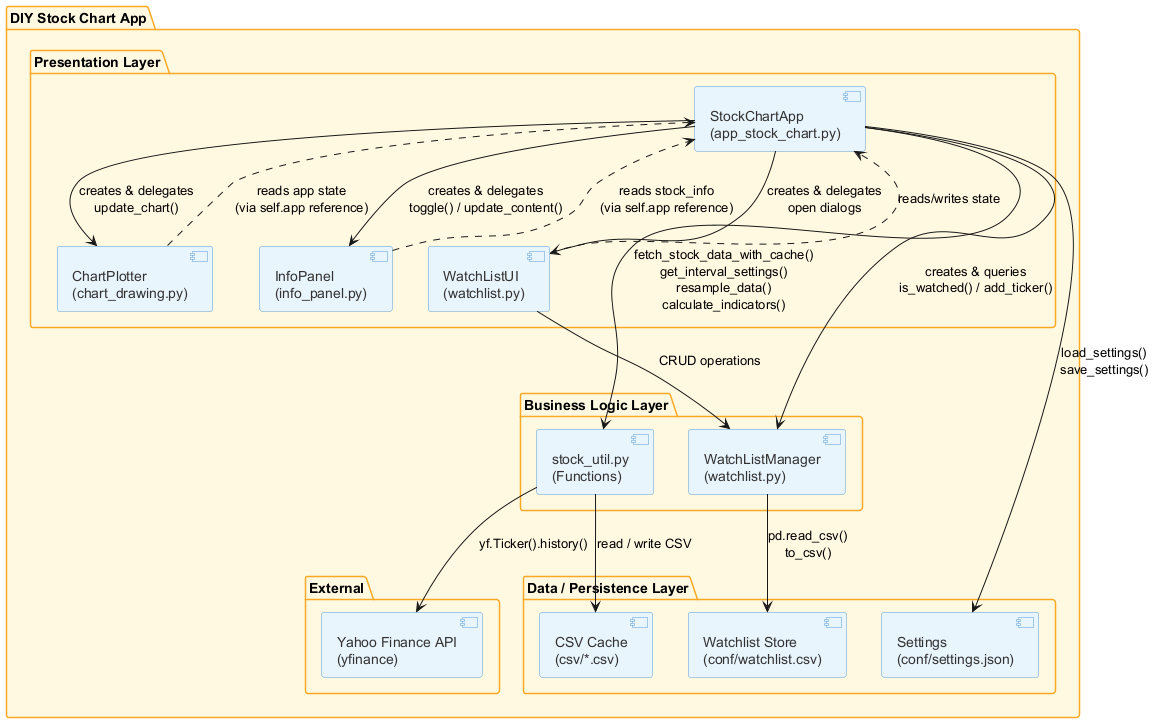

The diagram above was rendered by PlantUML. Its source (embedded in the PNG):
@startuml
skinparam componentStyle uml2
skinparam backgroundColor #FEFEFE
skinparam component {
  BackgroundColor #E8F4FD
  BorderColor #5B9BD5
  FontColor #333333
}
skinparam package {
  BackgroundColor #FFF8E1
  BorderColor #F9A825
}

package "DIY Stock Chart App" {

  package "Presentation Layer" {
    [StockChartApp\n(app_stock_chart.py)] as APP
    [ChartPlotter\n(chart_drawing.py)] as CHART
    [InfoPanel\n(info_panel.py)] as INFO
    [WatchListUI\n(watchlist.py)] as WLUI
  }

  package "Business Logic Layer" {
    [WatchListManager\n(watchlist.py)] as WLM
    [stock_util.py\n(Functions)] as UTIL
  }

  package "Data / Persistence Layer" {
    [CSV Cache\n(csv/*.csv)] as CACHE
    [Settings\n(conf/settings.json)] as SETTINGS
    [Watchlist Store\n(conf/watchlist.csv)] as WLCSV
  }

  package "External" {
    [Yahoo Finance API\n(yfinance)] as YF
  }
}

APP --> CHART : creates & delegates\nupdate_chart()
APP --> INFO  : creates & delegates\ntoggle() / update_content()
APP --> WLUI  : creates & delegates\nopen dialogs
APP --> WLM   : creates & queries\nis_watched() / add_ticker()
APP --> UTIL  : fetch_stock_data_with_cache()\nget_interval_settings()\nresample_data()\ncalculate_indicators()
APP --> SETTINGS : load_settings()\nsave_settings()

CHART ..> APP  : reads app state\n(via self.app reference)
INFO  ..> APP  : reads stock_info\n(via self.app reference)
WLUI  --> WLM  : CRUD operations
WLUI  ..> APP  : reads/writes state

UTIL  --> YF   : yf.Ticker().history()
UTIL  --> CACHE : read / write CSV
WLM   --> WLCSV : pd.read_csv()\nto_csv()

@enduml